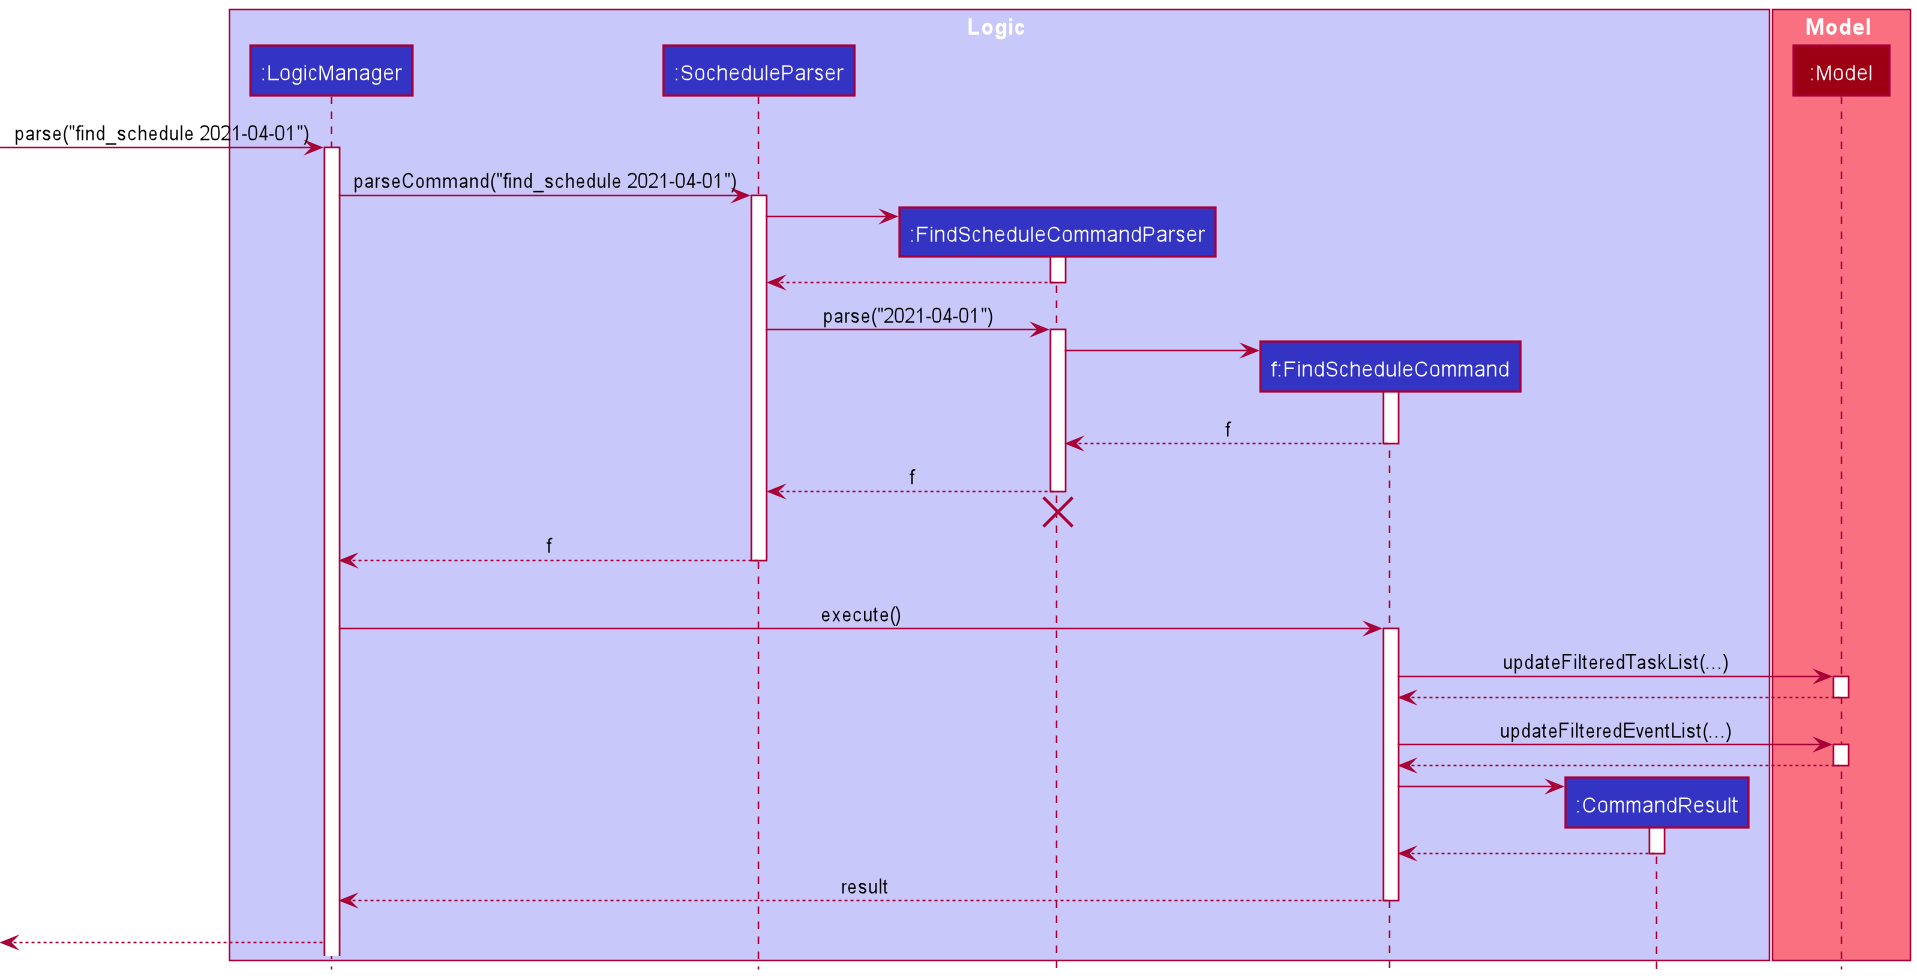

The diagram above was rendered by PlantUML. Its source (embedded in the PNG):
@startuml
!include style.puml

box Logic LOGIC_COLOR_T1
participant ":LogicManager" as LogicManager LOGIC_COLOR
participant ":SocheduleParser" as SocheduleParser LOGIC_COLOR
participant ":FindScheduleCommandParser" as FindScheduleCommandParser LOGIC_COLOR
participant "f:FindScheduleCommand" as FindScheduleCommand LOGIC_COLOR
participant ":CommandResult" as CommandResult LOGIC_COLOR
end box

box Model MODEL_COLOR_T1
participant ":Model" as Model MODEL_COLOR
end box

[-> LogicManager : parse("find_schedule 2021-04-01")
activate LogicManager

LogicManager -> SocheduleParser : parseCommand("find_schedule 2021-04-01")
activate SocheduleParser

create FindScheduleCommandParser
SocheduleParser -> FindScheduleCommandParser
activate FindScheduleCommandParser
SocheduleParser <-- FindScheduleCommandParser
deactivate FindScheduleCommandParser

SocheduleParser -> FindScheduleCommandParser: parse("2021-04-01")
activate FindScheduleCommandParser

create FindScheduleCommand
FindScheduleCommandParser -> FindScheduleCommand
activate FindScheduleCommand
FindScheduleCommandParser <--FindScheduleCommand : f
deactivate FindScheduleCommand

SocheduleParser <--FindScheduleCommandParser : f
deactivate FindScheduleCommandParser
'Hidden arrow to position the destroy marker below the end of the activation bar.
FindScheduleCommandParser -[hidden]->[
destroy FindScheduleCommandParser

LogicManager <-- SocheduleParser : f
deactivate SocheduleParser
'Hidden arrow to position the destroy marker below the end of the activation bar.
SocheduleParser -[hidden]->[

LogicManager -> FindScheduleCommand : execute()
activate FindScheduleCommand

FindScheduleCommand -> Model : updateFilteredTaskList(...)
activate Model
FindScheduleCommand <-- Model
deactivate Model

FindScheduleCommand -> Model : updateFilteredEventList(...)
activate Model
FindScheduleCommand <-- Model
deactivate Model

create CommandResult
FindScheduleCommand -> CommandResult
activate CommandResult
FindScheduleCommand <-- CommandResult
deactivate CommandResult

LogicManager <-- FindScheduleCommand: result
deactivate FindScheduleCommand
'Hidden arrow to position the destroy marker below the end of the activation bar.
FindScheduleCommand -[hidden]->[

[<-- LogicManager
@enduml